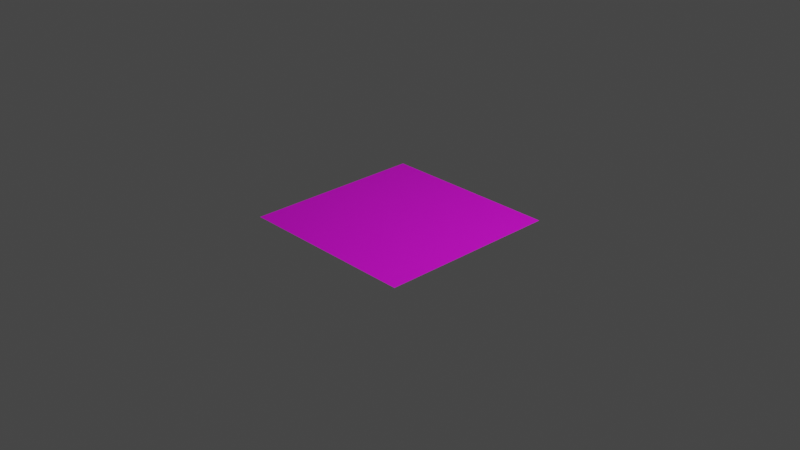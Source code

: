 # Source: castle_backdrop.blend  (saved by Blender 3.6.11; exported with 4.5.12 LTS)
import bpy
from mathutils import Matrix  # noqa: F401  (used for matrix-valued properties, if any)

bpy.ops.wm.read_factory_settings(use_empty=True)
scene = bpy.context.scene
scene.name = 'Scene'

# ---- collections
col_collection = bpy.data.collections.new('Collection'); scene.collection.children.link(col_collection)

# ---- images (referenced by path relative to the original .blend; pixels are not part of the script)
import os
ASSET_DIR = os.environ.get("B2B_ASSET_DIR", "")  # directory of the original .blend (textures are referenced by path, not embedded)
HERE = os.path.dirname(os.path.abspath(__file__))  # packed textures are extracted next to this script under _unpacked/

def load_image(name, relpath, width, height, colorspace="sRGB"):
    """Load a texture the original file referenced (path relative to the .blend, or extracted next to this script)."""
    p = next((c for c in (os.path.join(HERE, relpath), os.path.join(ASSET_DIR, relpath)) if relpath and os.path.exists(c)), "")
    if p:
        img = bpy.data.images.load(p, check_existing=True)
        img.name = name
    else:  # same state as the original file: an image datablock whose file is absent (Cycles renders it pink)
        img = bpy.data.images.new(name, width, height)
        img.source = "FILE"
        img.filepath = "//" + (relpath or name)
    img.colorspace_settings.name = colorspace
    return img
img_castle_png = load_image('Castle.png', 'Castle.png', 1024, 1024, 'sRGB')

# ---- materials (node trees are filled in below, after node groups)
mat_material_001 = bpy.data.materials.new('Material.001')
mat_material_001.use_transparent_shadow = False

# ---- material node trees
mat_material_001.use_nodes = True; mat_material_001.node_tree.nodes.clear()
_N = mat_material_001.node_tree.nodes; _L = mat_material_001.node_tree.links
n0 = _N.new('ShaderNodeBsdfPrincipled'); n0.name = 'Principled BSDF'; n0.location = (260, 300)
n0.distribution = 'GGX'
n0.subsurface_method = 'RANDOM_WALK_SKIN'
n0.inputs[3].default_value = 1.45
n0.inputs[27].default_value = (0.0, 0.0, 0.0, 1.0)
n0.inputs[28].default_value = 1.0
n1 = _N.new('ShaderNodeOutputMaterial'); n1.name = 'Material Output'; n1.location = (550, 300)
n2 = _N.new('ShaderNodeTexImage'); n2.name = 'Image Texture'; n2.location = (-80, 267)
n2.image = img_castle_png
n3 = _N.new('ShaderNodeTexIES'); n3.name = 'IES Texture'; n3.location = (-538, 316)
_L.new(n0.outputs[0], n1.inputs[0])
_L.new(n2.outputs[0], n0.inputs[0])
n1.is_active_output = True

# ---- world
world_world = bpy.data.worlds.new('World'); scene.world = world_world
world_world.use_nodes = True; world_world.node_tree.nodes.clear()
_N = world_world.node_tree.nodes; _L = world_world.node_tree.links
n0 = _N.new('ShaderNodeOutputWorld'); n0.name = 'World Output'; n0.location = (300, 300)
n1 = _N.new('ShaderNodeBackground'); n1.name = 'Background'; n1.location = (10, 300)
n1.inputs[0].default_value = (0.05088, 0.05088, 0.05088, 1.0)
_L.new(n1.outputs[0], n0.inputs[0])
n0.is_active_output = True
world_world.color = (0.05088, 0.05088, 0.05088)
world_world.use_sun_shadow = False
world_world.sun_shadow_jitter_overblur = 0.0

# ---- cameras
cam_camera = bpy.data.cameras.new('Camera')
cam_camera.clip_end = 100.0
cam_camera.ortho_scale = 7.314

# ---- lights
light_light = bpy.data.lights.new('Light', 'POINT')
light_light.transmission_factor = 0.0
light_light.energy = 1000.0
light_light.shadow_soft_size = 0.1
light_light.shadow_maximum_resolution = 0.006
light_light.use_absolute_resolution = True

# ---- meshes
me_plane = bpy.data.meshes.new('Plane')
me_plane.from_pydata([(-1.0, -1.0, 0.0), (1.0, -1.0, 0.0), (-1.0, 1.0, 0.0), (1.0, 1.0, 0.0)], [], [(0, 1, 3, 2)])
_uv = me_plane.uv_layers.new(name='UVMap')
_uv.uv.foreach_set('vector', [0.0, 0.0, 1.0, 0.0, 1.0, 1.0, 0.0, 1.0])
me_plane.materials.append(mat_material_001)
me_plane.update()

# ---- objects
ob_light = bpy.data.objects.new('Light', light_light)
ob_camera = bpy.data.objects.new('Camera', cam_camera)
ob_plane = bpy.data.objects.new('Plane', me_plane)

# ---- transforms, parenting, visibility, modifiers, constraints
ob_light.location = (4.076, 1.005, 5.904)
ob_light.rotation_euler = (0.6503, 0.05522, 1.866)
ob_light.lock_rotations_4d = False
ob_light.empty_display_type = 'ARROWS'
ob_light.color = (0.0, 0.0, 0.0, 0.0)
ob_light.lineart.crease_threshold = 0.0
ob_camera.location = (7.359, -6.926, 4.958)
ob_camera.rotation_euler = (1.109, 0.0, 0.8149)
ob_camera.lock_rotations_4d = False
ob_camera.empty_display_type = 'ARROWS'
ob_camera.color = (0.0, 0.0, 0.0, 0.0)
ob_camera.display_type = 'WIRE'
ob_camera.lineart.crease_threshold = 0.0
ob_plane.location = (0.0, 0.0, 0.0)

# ---- collection membership
col_collection.objects.link(ob_light)
col_collection.objects.link(ob_camera)
col_collection.objects.link(ob_plane)

# ---- scene / render settings (as saved in the file)
scene.camera = ob_camera
scene.frame_start = 1; scene.frame_end = 250; scene.frame_set(1)
scene.render.engine = 'BLENDER_EEVEE_NEXT'
scene.cycles.sampling_pattern = 'TABULATED_SOBOL'
scene.view_settings.view_transform = 'Filmic'
bpy.context.view_layer.update()
